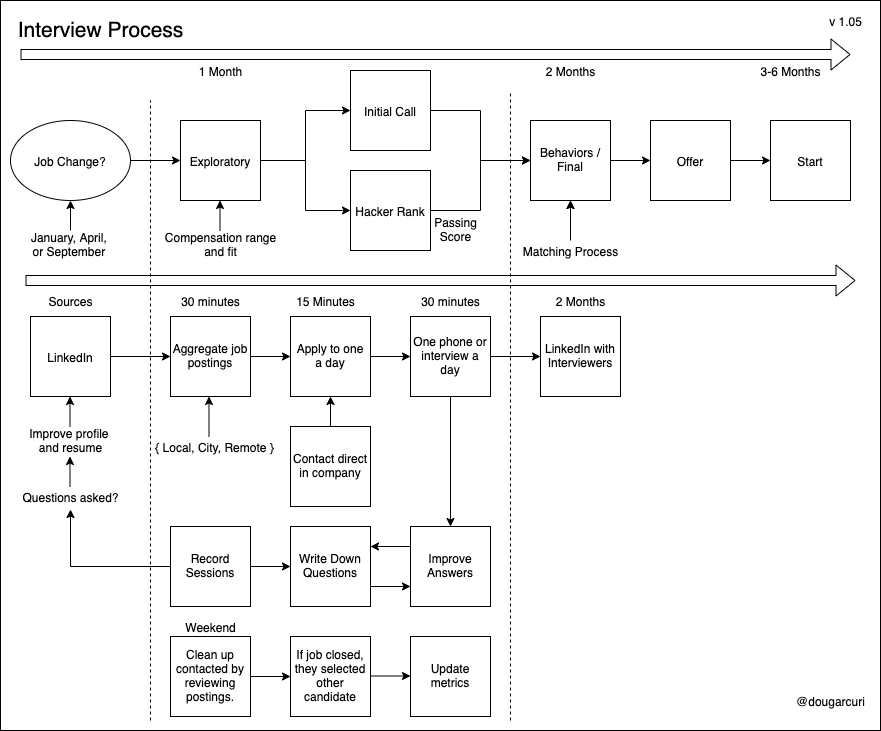

The diagram above was exported from draw.io. Its source (the exported page's mxGraphModel, read from the mxfile embedded in the PNG):
<mxGraphModel dx="792" dy="547" grid="1" gridSize="10" guides="1" tooltips="1" connect="1" arrows="1" fold="1" page="1" pageScale="1" pageWidth="850" pageHeight="1100" math="0" shadow="0">
  <root>
    <mxCell id="0" />
    <mxCell id="1" parent="0" />
    <mxCell id="-NgYwaz6iWEgfPHJn-nX-75" value="" style="rounded=0;whiteSpace=wrap;html=1;fillColor=none;" vertex="1" parent="1">
      <mxGeometry x="30" y="10" width="880" height="730" as="geometry" />
    </mxCell>
    <mxCell id="-NgYwaz6iWEgfPHJn-nX-29" style="edgeStyle=orthogonalEdgeStyle;rounded=0;orthogonalLoop=1;jettySize=auto;html=1;exitX=1;exitY=0.5;exitDx=0;exitDy=0;entryX=0;entryY=0.5;entryDx=0;entryDy=0;" edge="1" parent="1" source="-NgYwaz6iWEgfPHJn-nX-1" target="-NgYwaz6iWEgfPHJn-nX-3">
      <mxGeometry relative="1" as="geometry" />
    </mxCell>
    <mxCell id="-NgYwaz6iWEgfPHJn-nX-1" value="Job Change?" style="ellipse;whiteSpace=wrap;html=1;" vertex="1" parent="1">
      <mxGeometry x="40" y="130" width="120" height="80" as="geometry" />
    </mxCell>
    <mxCell id="-NgYwaz6iWEgfPHJn-nX-27" style="edgeStyle=orthogonalEdgeStyle;rounded=0;orthogonalLoop=1;jettySize=auto;html=1;exitX=1;exitY=0.5;exitDx=0;exitDy=0;entryX=0;entryY=0.5;entryDx=0;entryDy=0;" edge="1" parent="1" source="-NgYwaz6iWEgfPHJn-nX-3" target="-NgYwaz6iWEgfPHJn-nX-26">
      <mxGeometry relative="1" as="geometry" />
    </mxCell>
    <mxCell id="-NgYwaz6iWEgfPHJn-nX-28" style="edgeStyle=orthogonalEdgeStyle;rounded=0;orthogonalLoop=1;jettySize=auto;html=1;exitX=1;exitY=0.5;exitDx=0;exitDy=0;entryX=0;entryY=0.5;entryDx=0;entryDy=0;" edge="1" parent="1" source="-NgYwaz6iWEgfPHJn-nX-3" target="-NgYwaz6iWEgfPHJn-nX-5">
      <mxGeometry relative="1" as="geometry" />
    </mxCell>
    <mxCell id="-NgYwaz6iWEgfPHJn-nX-3" value="Exploratory" style="whiteSpace=wrap;html=1;aspect=fixed;" vertex="1" parent="1">
      <mxGeometry x="210" y="130" width="80" height="80" as="geometry" />
    </mxCell>
    <mxCell id="-NgYwaz6iWEgfPHJn-nX-30" style="edgeStyle=orthogonalEdgeStyle;rounded=0;orthogonalLoop=1;jettySize=auto;html=1;exitX=1;exitY=0.5;exitDx=0;exitDy=0;entryX=0;entryY=0.5;entryDx=0;entryDy=0;" edge="1" parent="1" source="-NgYwaz6iWEgfPHJn-nX-5" target="-NgYwaz6iWEgfPHJn-nX-7">
      <mxGeometry relative="1" as="geometry" />
    </mxCell>
    <mxCell id="-NgYwaz6iWEgfPHJn-nX-5" value="Initial Call" style="whiteSpace=wrap;html=1;aspect=fixed;" vertex="1" parent="1">
      <mxGeometry x="380" y="80" width="80" height="80" as="geometry" />
    </mxCell>
    <mxCell id="-NgYwaz6iWEgfPHJn-nX-34" style="edgeStyle=orthogonalEdgeStyle;rounded=0;orthogonalLoop=1;jettySize=auto;html=1;exitX=1;exitY=0.5;exitDx=0;exitDy=0;entryX=0;entryY=0.5;entryDx=0;entryDy=0;" edge="1" parent="1" source="-NgYwaz6iWEgfPHJn-nX-7" target="-NgYwaz6iWEgfPHJn-nX-9">
      <mxGeometry relative="1" as="geometry" />
    </mxCell>
    <mxCell id="-NgYwaz6iWEgfPHJn-nX-7" value="Behaviors / Final" style="whiteSpace=wrap;html=1;aspect=fixed;" vertex="1" parent="1">
      <mxGeometry x="560" y="130" width="80" height="80" as="geometry" />
    </mxCell>
    <mxCell id="-NgYwaz6iWEgfPHJn-nX-35" style="edgeStyle=orthogonalEdgeStyle;rounded=0;orthogonalLoop=1;jettySize=auto;html=1;exitX=1;exitY=0.5;exitDx=0;exitDy=0;" edge="1" parent="1" source="-NgYwaz6iWEgfPHJn-nX-9" target="-NgYwaz6iWEgfPHJn-nX-11">
      <mxGeometry relative="1" as="geometry" />
    </mxCell>
    <mxCell id="-NgYwaz6iWEgfPHJn-nX-9" value="Offer" style="whiteSpace=wrap;html=1;aspect=fixed;" vertex="1" parent="1">
      <mxGeometry x="680" y="130" width="80" height="80" as="geometry" />
    </mxCell>
    <mxCell id="-NgYwaz6iWEgfPHJn-nX-11" value="Start" style="whiteSpace=wrap;html=1;aspect=fixed;" vertex="1" parent="1">
      <mxGeometry x="800" y="130" width="80" height="80" as="geometry" />
    </mxCell>
    <mxCell id="-NgYwaz6iWEgfPHJn-nX-12" value="&lt;font style=&quot;font-size: 21px&quot;&gt;Interview Process&lt;/font&gt;" style="text;html=1;align=center;verticalAlign=middle;resizable=0;points=[];autosize=1;" vertex="1" parent="1">
      <mxGeometry x="40" y="30" width="180" height="20" as="geometry" />
    </mxCell>
    <mxCell id="-NgYwaz6iWEgfPHJn-nX-46" style="edgeStyle=orthogonalEdgeStyle;rounded=0;orthogonalLoop=1;jettySize=auto;html=1;exitX=1;exitY=0.5;exitDx=0;exitDy=0;entryX=0;entryY=0.5;entryDx=0;entryDy=0;" edge="1" parent="1" source="-NgYwaz6iWEgfPHJn-nX-13" target="-NgYwaz6iWEgfPHJn-nX-45">
      <mxGeometry relative="1" as="geometry" />
    </mxCell>
    <mxCell id="-NgYwaz6iWEgfPHJn-nX-86" style="edgeStyle=orthogonalEdgeStyle;rounded=0;orthogonalLoop=1;jettySize=auto;html=1;exitX=0;exitY=0.5;exitDx=0;exitDy=0;entryX=0.5;entryY=1.15;entryDx=0;entryDy=0;entryPerimeter=0;" edge="1" parent="1" source="-NgYwaz6iWEgfPHJn-nX-13" target="-NgYwaz6iWEgfPHJn-nX-102">
      <mxGeometry relative="1" as="geometry" />
    </mxCell>
    <mxCell id="-NgYwaz6iWEgfPHJn-nX-13" value="Record Sessions" style="whiteSpace=wrap;html=1;aspect=fixed;" vertex="1" parent="1">
      <mxGeometry x="200" y="536" width="80" height="80" as="geometry" />
    </mxCell>
    <mxCell id="-NgYwaz6iWEgfPHJn-nX-63" style="edgeStyle=orthogonalEdgeStyle;rounded=0;orthogonalLoop=1;jettySize=auto;html=1;exitX=0;exitY=0.25;exitDx=0;exitDy=0;entryX=1;entryY=0.25;entryDx=0;entryDy=0;" edge="1" parent="1" source="-NgYwaz6iWEgfPHJn-nX-15" target="-NgYwaz6iWEgfPHJn-nX-45">
      <mxGeometry relative="1" as="geometry" />
    </mxCell>
    <mxCell id="-NgYwaz6iWEgfPHJn-nX-15" value="Improve Answers" style="whiteSpace=wrap;html=1;aspect=fixed;" vertex="1" parent="1">
      <mxGeometry x="440" y="536" width="80" height="80" as="geometry" />
    </mxCell>
    <mxCell id="-NgYwaz6iWEgfPHJn-nX-19" style="edgeStyle=orthogonalEdgeStyle;rounded=0;orthogonalLoop=1;jettySize=auto;html=1;" edge="1" parent="1" source="-NgYwaz6iWEgfPHJn-nX-18">
      <mxGeometry relative="1" as="geometry">
        <mxPoint x="320" y="366" as="targetPoint" />
      </mxGeometry>
    </mxCell>
    <mxCell id="-NgYwaz6iWEgfPHJn-nX-18" value="Aggregate job postings" style="whiteSpace=wrap;html=1;aspect=fixed;" vertex="1" parent="1">
      <mxGeometry x="200" y="326" width="80" height="80" as="geometry" />
    </mxCell>
    <mxCell id="-NgYwaz6iWEgfPHJn-nX-21" style="edgeStyle=orthogonalEdgeStyle;rounded=0;orthogonalLoop=1;jettySize=auto;html=1;exitX=1;exitY=0.5;exitDx=0;exitDy=0;" edge="1" parent="1" source="-NgYwaz6iWEgfPHJn-nX-20">
      <mxGeometry relative="1" as="geometry">
        <mxPoint x="440" y="366" as="targetPoint" />
      </mxGeometry>
    </mxCell>
    <mxCell id="-NgYwaz6iWEgfPHJn-nX-20" value="Apply to one a day" style="whiteSpace=wrap;html=1;aspect=fixed;" vertex="1" parent="1">
      <mxGeometry x="320" y="326" width="80" height="80" as="geometry" />
    </mxCell>
    <mxCell id="-NgYwaz6iWEgfPHJn-nX-49" style="edgeStyle=orthogonalEdgeStyle;rounded=0;orthogonalLoop=1;jettySize=auto;html=1;exitX=1;exitY=0.5;exitDx=0;exitDy=0;entryX=0;entryY=0.5;entryDx=0;entryDy=0;" edge="1" parent="1" source="-NgYwaz6iWEgfPHJn-nX-22" target="-NgYwaz6iWEgfPHJn-nX-48">
      <mxGeometry relative="1" as="geometry" />
    </mxCell>
    <mxCell id="-NgYwaz6iWEgfPHJn-nX-22" value="One phone or interview a day" style="whiteSpace=wrap;html=1;aspect=fixed;" vertex="1" parent="1">
      <mxGeometry x="440" y="326" width="80" height="80" as="geometry" />
    </mxCell>
    <mxCell id="-NgYwaz6iWEgfPHJn-nX-32" style="edgeStyle=orthogonalEdgeStyle;rounded=0;orthogonalLoop=1;jettySize=auto;html=1;exitX=1;exitY=0.5;exitDx=0;exitDy=0;entryX=0;entryY=0.5;entryDx=0;entryDy=0;" edge="1" parent="1" source="-NgYwaz6iWEgfPHJn-nX-26" target="-NgYwaz6iWEgfPHJn-nX-7">
      <mxGeometry relative="1" as="geometry" />
    </mxCell>
    <mxCell id="-NgYwaz6iWEgfPHJn-nX-26" value="Hacker Rank" style="whiteSpace=wrap;html=1;aspect=fixed;" vertex="1" parent="1">
      <mxGeometry x="380" y="180" width="80" height="80" as="geometry" />
    </mxCell>
    <mxCell id="-NgYwaz6iWEgfPHJn-nX-36" value="" style="endArrow=none;dashed=1;html=1;" edge="1" parent="1">
      <mxGeometry width="50" height="50" relative="1" as="geometry">
        <mxPoint x="180" y="730" as="sourcePoint" />
        <mxPoint x="180" y="110" as="targetPoint" />
      </mxGeometry>
    </mxCell>
    <mxCell id="-NgYwaz6iWEgfPHJn-nX-37" value="" style="shape=flexArrow;endArrow=classic;html=1;" edge="1" parent="1">
      <mxGeometry width="50" height="50" relative="1" as="geometry">
        <mxPoint x="50" y="64" as="sourcePoint" />
        <mxPoint x="880" y="64" as="targetPoint" />
      </mxGeometry>
    </mxCell>
    <mxCell id="-NgYwaz6iWEgfPHJn-nX-38" value="3-6 Months" style="text;html=1;align=center;verticalAlign=middle;resizable=0;points=[];autosize=1;" vertex="1" parent="1">
      <mxGeometry x="780" y="70" width="80" height="20" as="geometry" />
    </mxCell>
    <mxCell id="-NgYwaz6iWEgfPHJn-nX-39" value="" style="endArrow=none;dashed=1;html=1;" edge="1" parent="1">
      <mxGeometry width="50" height="50" relative="1" as="geometry">
        <mxPoint x="540" y="730" as="sourcePoint" />
        <mxPoint x="540" y="100" as="targetPoint" />
      </mxGeometry>
    </mxCell>
    <mxCell id="-NgYwaz6iWEgfPHJn-nX-65" style="edgeStyle=orthogonalEdgeStyle;rounded=0;orthogonalLoop=1;jettySize=auto;html=1;exitX=1;exitY=0.75;exitDx=0;exitDy=0;entryX=0;entryY=0.75;entryDx=0;entryDy=0;" edge="1" parent="1" source="-NgYwaz6iWEgfPHJn-nX-45" target="-NgYwaz6iWEgfPHJn-nX-15">
      <mxGeometry relative="1" as="geometry" />
    </mxCell>
    <mxCell id="-NgYwaz6iWEgfPHJn-nX-45" value="Write Down Questions" style="whiteSpace=wrap;html=1;aspect=fixed;" vertex="1" parent="1">
      <mxGeometry x="320" y="536" width="80" height="80" as="geometry" />
    </mxCell>
    <mxCell id="-NgYwaz6iWEgfPHJn-nX-48" value="LinkedIn with Interviewers" style="whiteSpace=wrap;html=1;aspect=fixed;" vertex="1" parent="1">
      <mxGeometry x="570" y="326" width="80" height="80" as="geometry" />
    </mxCell>
    <mxCell id="-NgYwaz6iWEgfPHJn-nX-53" style="edgeStyle=orthogonalEdgeStyle;rounded=0;orthogonalLoop=1;jettySize=auto;html=1;exitX=1;exitY=0.5;exitDx=0;exitDy=0;entryX=0;entryY=0.5;entryDx=0;entryDy=0;" edge="1" parent="1" source="-NgYwaz6iWEgfPHJn-nX-52" target="-NgYwaz6iWEgfPHJn-nX-18">
      <mxGeometry relative="1" as="geometry" />
    </mxCell>
    <mxCell id="-NgYwaz6iWEgfPHJn-nX-52" value="LinkedIn" style="whiteSpace=wrap;html=1;aspect=fixed;" vertex="1" parent="1">
      <mxGeometry x="60" y="326" width="80" height="80" as="geometry" />
    </mxCell>
    <mxCell id="-NgYwaz6iWEgfPHJn-nX-55" style="edgeStyle=orthogonalEdgeStyle;rounded=0;orthogonalLoop=1;jettySize=auto;html=1;exitX=1;exitY=0.5;exitDx=0;exitDy=0;" edge="1" parent="1" source="-NgYwaz6iWEgfPHJn-nX-54">
      <mxGeometry relative="1" as="geometry">
        <mxPoint x="320" y="686" as="targetPoint" />
      </mxGeometry>
    </mxCell>
    <mxCell id="-NgYwaz6iWEgfPHJn-nX-54" value="Clean up contacted by reviewing postings." style="whiteSpace=wrap;html=1;aspect=fixed;" vertex="1" parent="1">
      <mxGeometry x="200" y="646" width="80" height="80" as="geometry" />
    </mxCell>
    <mxCell id="-NgYwaz6iWEgfPHJn-nX-56" value="If job closed, they selected other candidate" style="whiteSpace=wrap;html=1;aspect=fixed;" vertex="1" parent="1">
      <mxGeometry x="320" y="646" width="80" height="80" as="geometry" />
    </mxCell>
    <mxCell id="-NgYwaz6iWEgfPHJn-nX-58" style="edgeStyle=orthogonalEdgeStyle;rounded=0;orthogonalLoop=1;jettySize=auto;html=1;exitX=0.5;exitY=0;exitDx=0;exitDy=0;entryX=0.5;entryY=1;entryDx=0;entryDy=0;" edge="1" parent="1" source="-NgYwaz6iWEgfPHJn-nX-57" target="-NgYwaz6iWEgfPHJn-nX-20">
      <mxGeometry relative="1" as="geometry" />
    </mxCell>
    <mxCell id="-NgYwaz6iWEgfPHJn-nX-57" value="Contact direct in company" style="whiteSpace=wrap;html=1;aspect=fixed;" vertex="1" parent="1">
      <mxGeometry x="320" y="436" width="80" height="80" as="geometry" />
    </mxCell>
    <mxCell id="-NgYwaz6iWEgfPHJn-nX-59" value="" style="endArrow=classic;html=1;entryX=0.5;entryY=1;entryDx=0;entryDy=0;" edge="1" parent="1" target="-NgYwaz6iWEgfPHJn-nX-7">
      <mxGeometry width="50" height="50" relative="1" as="geometry">
        <mxPoint x="600" y="240" as="sourcePoint" />
        <mxPoint x="680" y="220" as="targetPoint" />
      </mxGeometry>
    </mxCell>
    <mxCell id="-NgYwaz6iWEgfPHJn-nX-61" value="" style="edgeStyle=orthogonalEdgeStyle;rounded=0;orthogonalLoop=1;jettySize=auto;html=1;" edge="1" parent="1" source="-NgYwaz6iWEgfPHJn-nX-60" target="-NgYwaz6iWEgfPHJn-nX-7">
      <mxGeometry relative="1" as="geometry" />
    </mxCell>
    <mxCell id="-NgYwaz6iWEgfPHJn-nX-60" value="Matching Process" style="text;html=1;align=center;verticalAlign=middle;resizable=0;points=[];autosize=1;" vertex="1" parent="1">
      <mxGeometry x="545" y="250" width="110" height="20" as="geometry" />
    </mxCell>
    <mxCell id="-NgYwaz6iWEgfPHJn-nX-68" value="" style="endArrow=classic;html=1;" edge="1" parent="1">
      <mxGeometry width="50" height="50" relative="1" as="geometry">
        <mxPoint x="100" y="240" as="sourcePoint" />
        <mxPoint x="100" y="210" as="targetPoint" />
      </mxGeometry>
    </mxCell>
    <mxCell id="-NgYwaz6iWEgfPHJn-nX-69" value="January, April, &lt;br&gt;or September&amp;nbsp;" style="text;html=1;align=center;verticalAlign=middle;resizable=0;points=[];autosize=1;" vertex="1" parent="1">
      <mxGeometry x="55" y="240" width="90" height="30" as="geometry" />
    </mxCell>
    <mxCell id="-NgYwaz6iWEgfPHJn-nX-70" value="1 Month" style="text;html=1;align=center;verticalAlign=middle;resizable=0;points=[];autosize=1;" vertex="1" parent="1">
      <mxGeometry x="220" y="70" width="60" height="20" as="geometry" />
    </mxCell>
    <mxCell id="-NgYwaz6iWEgfPHJn-nX-73" value="2 Months" style="text;html=1;align=center;verticalAlign=middle;resizable=0;points=[];autosize=1;" vertex="1" parent="1">
      <mxGeometry x="570" y="70" width="60" height="20" as="geometry" />
    </mxCell>
    <mxCell id="-NgYwaz6iWEgfPHJn-nX-74" value="@dougarcuri" style="text;html=1;align=center;verticalAlign=middle;resizable=0;points=[];;autosize=1;" vertex="1" parent="1">
      <mxGeometry x="820" y="700" width="80" height="20" as="geometry" />
    </mxCell>
    <mxCell id="-NgYwaz6iWEgfPHJn-nX-76" value="v 1.05" style="text;html=1;align=center;verticalAlign=middle;resizable=0;points=[];;autosize=1;" vertex="1" parent="1">
      <mxGeometry x="850" y="20" width="50" height="20" as="geometry" />
    </mxCell>
    <mxCell id="-NgYwaz6iWEgfPHJn-nX-77" value="" style="endArrow=classic;html=1;" edge="1" parent="1">
      <mxGeometry width="50" height="50" relative="1" as="geometry">
        <mxPoint x="238.5" y="446" as="sourcePoint" />
        <mxPoint x="238.5" y="406" as="targetPoint" />
      </mxGeometry>
    </mxCell>
    <mxCell id="-NgYwaz6iWEgfPHJn-nX-78" value="{ Local, City, Remote }" style="text;html=1;align=center;verticalAlign=middle;resizable=0;points=[];autosize=1;" vertex="1" parent="1">
      <mxGeometry x="179" y="446" width="130" height="20" as="geometry" />
    </mxCell>
    <mxCell id="-NgYwaz6iWEgfPHJn-nX-79" value="Passing&lt;br&gt;Score" style="text;html=1;align=center;verticalAlign=middle;resizable=0;points=[];autosize=1;" vertex="1" parent="1">
      <mxGeometry x="455" y="225" width="60" height="30" as="geometry" />
    </mxCell>
    <mxCell id="-NgYwaz6iWEgfPHJn-nX-80" value="" style="endArrow=classic;html=1;" edge="1" parent="1">
      <mxGeometry width="50" height="50" relative="1" as="geometry">
        <mxPoint x="249.5" y="240" as="sourcePoint" />
        <mxPoint x="249.5" y="210" as="targetPoint" />
      </mxGeometry>
    </mxCell>
    <mxCell id="-NgYwaz6iWEgfPHJn-nX-81" value="Compensation range&lt;br&gt;and fit" style="text;html=1;align=center;verticalAlign=middle;resizable=0;points=[];autosize=1;" vertex="1" parent="1">
      <mxGeometry x="185" y="240" width="130" height="30" as="geometry" />
    </mxCell>
    <mxCell id="-NgYwaz6iWEgfPHJn-nX-82" value="" style="endArrow=classic;html=1;exitX=0.5;exitY=1;exitDx=0;exitDy=0;entryX=0.5;entryY=0;entryDx=0;entryDy=0;" edge="1" parent="1" source="-NgYwaz6iWEgfPHJn-nX-22" target="-NgYwaz6iWEgfPHJn-nX-15">
      <mxGeometry width="50" height="50" relative="1" as="geometry">
        <mxPoint x="30" y="826" as="sourcePoint" />
        <mxPoint x="80" y="776" as="targetPoint" />
      </mxGeometry>
    </mxCell>
    <mxCell id="-NgYwaz6iWEgfPHJn-nX-84" value="" style="endArrow=classic;html=1;" edge="1" parent="1">
      <mxGeometry width="50" height="50" relative="1" as="geometry">
        <mxPoint x="99.5" y="436" as="sourcePoint" />
        <mxPoint x="99.5" y="406" as="targetPoint" />
      </mxGeometry>
    </mxCell>
    <mxCell id="-NgYwaz6iWEgfPHJn-nX-85" value="Improve profile &lt;br&gt;and resume" style="text;html=1;align=center;verticalAlign=middle;resizable=0;points=[];autosize=1;" vertex="1" parent="1">
      <mxGeometry x="55" y="436" width="90" height="30" as="geometry" />
    </mxCell>
    <mxCell id="-NgYwaz6iWEgfPHJn-nX-88" value="" style="shape=flexArrow;endArrow=classic;html=1;" edge="1" parent="1">
      <mxGeometry width="50" height="50" relative="1" as="geometry">
        <mxPoint x="55" y="290" as="sourcePoint" />
        <mxPoint x="885" y="290" as="targetPoint" />
      </mxGeometry>
    </mxCell>
    <mxCell id="-NgYwaz6iWEgfPHJn-nX-89" value="30 minutes" style="text;html=1;align=center;verticalAlign=middle;resizable=0;points=[];autosize=1;" vertex="1" parent="1">
      <mxGeometry x="205" y="300" width="70" height="20" as="geometry" />
    </mxCell>
    <mxCell id="-NgYwaz6iWEgfPHJn-nX-91" value="15 Minutes" style="text;html=1;align=center;verticalAlign=middle;resizable=0;points=[];autosize=1;" vertex="1" parent="1">
      <mxGeometry x="320" y="300" width="70" height="20" as="geometry" />
    </mxCell>
    <mxCell id="-NgYwaz6iWEgfPHJn-nX-96" style="edgeStyle=orthogonalEdgeStyle;rounded=0;orthogonalLoop=1;jettySize=auto;html=1;exitX=1;exitY=0.5;exitDx=0;exitDy=0;" edge="1" parent="1">
      <mxGeometry relative="1" as="geometry">
        <mxPoint x="440" y="685.5" as="targetPoint" />
        <mxPoint x="400" y="685.5" as="sourcePoint" />
      </mxGeometry>
    </mxCell>
    <mxCell id="-NgYwaz6iWEgfPHJn-nX-97" value="Update metrics" style="whiteSpace=wrap;html=1;aspect=fixed;" vertex="1" parent="1">
      <mxGeometry x="440" y="646" width="80" height="80" as="geometry" />
    </mxCell>
    <mxCell id="-NgYwaz6iWEgfPHJn-nX-98" value="Weekend" style="text;html=1;align=center;verticalAlign=middle;resizable=0;points=[];autosize=1;" vertex="1" parent="1">
      <mxGeometry x="205" y="626" width="70" height="20" as="geometry" />
    </mxCell>
    <mxCell id="-NgYwaz6iWEgfPHJn-nX-99" value="Sources" style="text;html=1;align=center;verticalAlign=middle;resizable=0;points=[];autosize=1;" vertex="1" parent="1">
      <mxGeometry x="70" y="300" width="60" height="20" as="geometry" />
    </mxCell>
    <mxCell id="-NgYwaz6iWEgfPHJn-nX-100" value="30 minutes" style="text;html=1;align=center;verticalAlign=middle;resizable=0;points=[];autosize=1;" vertex="1" parent="1">
      <mxGeometry x="445" y="300" width="70" height="20" as="geometry" />
    </mxCell>
    <mxCell id="-NgYwaz6iWEgfPHJn-nX-101" value="2 Months" style="text;html=1;align=center;verticalAlign=middle;resizable=0;points=[];autosize=1;" vertex="1" parent="1">
      <mxGeometry x="580" y="300" width="60" height="20" as="geometry" />
    </mxCell>
    <mxCell id="-NgYwaz6iWEgfPHJn-nX-102" value="Questions asked?" style="text;html=1;align=center;verticalAlign=middle;resizable=0;points=[];autosize=1;" vertex="1" parent="1">
      <mxGeometry x="45" y="496" width="110" height="20" as="geometry" />
    </mxCell>
    <mxCell id="-NgYwaz6iWEgfPHJn-nX-105" value="" style="endArrow=classic;html=1;" edge="1" parent="1">
      <mxGeometry width="50" height="50" relative="1" as="geometry">
        <mxPoint x="99.5" y="496" as="sourcePoint" />
        <mxPoint x="99.5" y="466" as="targetPoint" />
      </mxGeometry>
    </mxCell>
  </root>
</mxGraphModel>